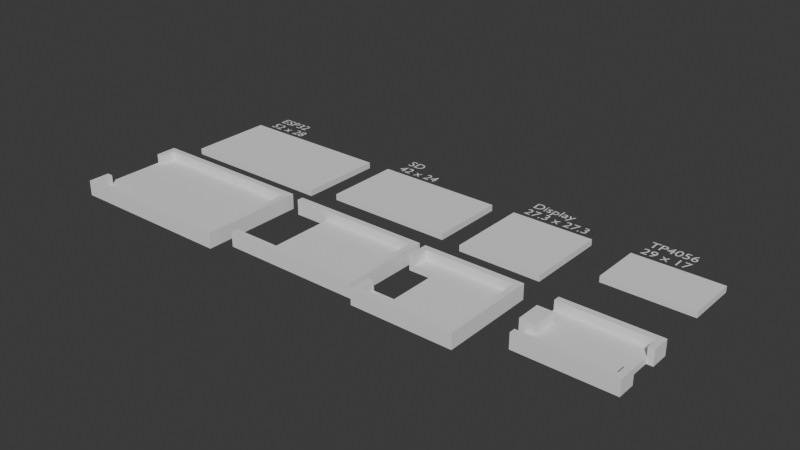 # Source: case.blend  (saved by Blender 5.2.45; exported with 4.5.12 LTS)
import bpy
from mathutils import Matrix  # noqa: F401  (used for matrix-valued properties, if any)

bpy.ops.wm.read_factory_settings(use_empty=True)
scene = bpy.context.scene
scene.name = 'Scene'

# ---- collections
col_collection = bpy.data.collections.new('Collection'); scene.collection.children.link(col_collection)

# ---- world
world_world = bpy.data.worlds.new('World'); scene.world = world_world
world_world.use_nodes = True; world_world.node_tree.nodes.clear()
_N = world_world.node_tree.nodes; _L = world_world.node_tree.links
n0 = _N.new('ShaderNodeOutputWorld'); n0.name = 'World Output'; n0.location = (200, 100)
n1 = _N.new('ShaderNodeBackground'); n1.name = 'Background'; n1.location = (-200, 100)
n1.inputs[0].default_value = (0.05088, 0.05088, 0.05088, 1.0)
_L.new(n1.outputs[0], n0.inputs[0])
n0.is_active_output = True
world_world.color = (0.05088, 0.05088, 0.05088)
world_world.sun_shadow_jitter_overblur = 0.0

# ---- meshes
me_cube_001 = bpy.data.meshes.new('Cube.001')
me_cube_001.from_pydata([(-1.0, -1.8, 0.0), (-1.0, -1.8, 0.2), (-1.0, 1.0, 0.0), (-1.0, 1.0, 0.2), (4.2, -1.8, 0.0), (4.2, -1.8, 0.2), (4.2, 1.0, 0.0), (4.2, 1.0, 0.2)], [], [(0, 1, 3, 2), (2, 3, 7, 6), (6, 7, 5, 4), (4, 5, 1, 0), (2, 6, 4, 0), (7, 3, 1, 5)])
_uv = me_cube_001.uv_layers.new(name='UVMap')
_uv.uv.foreach_set('vector', [0.375, 0.0, 0.625, 0.0, 0.625, 0.25, 0.375, 0.25, 0.375, 0.25, 0.625, 0.25, 0.625, 0.5, 0.375, 0.5, 0.375, 0.5, 0.625, 0.5, 0.625, 0.75, 0.375, 0.75, 0.375, 0.75, 0.625, 0.75, 0.625, 1.0, 0.375, 1.0, 0.125, 0.5, 0.375, 0.5, 0.375, 0.75, 0.125, 0.75, 0.625, 0.5, 0.875, 0.5, 0.875, 0.75, 0.625, 0.75])
me_cube_001.update()
me_cube_002 = bpy.data.meshes.new('Cube.002')
me_cube_002.from_pydata([(-1.0, -1.5, 0.0), (-1.0, -1.5, 0.2), (-1.0, 1.0, 0.0), (-1.0, 1.0, 0.2), (3.2, -1.5, 0.0), (3.2, -1.5, 0.2), (3.2, 1.0, 0.0), (3.2, 1.0, 0.2)], [], [(0, 1, 3, 2), (2, 3, 7, 6), (6, 7, 5, 4), (4, 5, 1, 0), (2, 6, 4, 0), (7, 3, 1, 5)])
_uv = me_cube_002.uv_layers.new(name='UVMap')
_uv.uv.foreach_set('vector', [0.375, 0.0, 0.625, 0.0, 0.625, 0.25, 0.375, 0.25, 0.375, 0.25, 0.625, 0.25, 0.625, 0.5, 0.375, 0.5, 0.375, 0.5, 0.625, 0.5, 0.625, 0.75, 0.375, 0.75, 0.375, 0.75, 0.625, 0.75, 0.625, 1.0, 0.375, 1.0, 0.125, 0.5, 0.375, 0.5, 0.375, 0.75, 0.125, 0.75, 0.625, 0.5, 0.875, 0.5, 0.875, 0.75, 0.625, 0.75])
me_cube_002.update()
me_cube_003 = bpy.data.meshes.new('Cube.003')
me_cube_003.from_pydata([(-1.0, -1.73, 0.0), (-1.0, -1.73, 0.2), (-1.0, 1.0, 0.0), (-1.0, 1.0, 0.2), (1.73, -1.73, 0.0), (1.73, -1.73, 0.2), (1.73, 1.0, 0.0), (1.73, 1.0, 0.2)], [], [(0, 1, 3, 2), (2, 3, 7, 6), (6, 7, 5, 4), (4, 5, 1, 0), (2, 6, 4, 0), (7, 3, 1, 5)])
_uv = me_cube_003.uv_layers.new(name='UVMap')
_uv.uv.foreach_set('vector', [0.375, 0.0, 0.625, 0.0, 0.625, 0.25, 0.375, 0.25, 0.375, 0.25, 0.625, 0.25, 0.625, 0.5, 0.375, 0.5, 0.375, 0.5, 0.625, 0.5, 0.625, 0.75, 0.375, 0.75, 0.375, 0.75, 0.625, 0.75, 0.625, 1.0, 0.375, 1.0, 0.125, 0.5, 0.375, 0.5, 0.375, 0.75, 0.125, 0.75, 0.625, 0.5, 0.875, 0.5, 0.875, 0.75, 0.625, 0.75])
me_cube_003.update()
me_cube_004 = bpy.data.meshes.new('Cube.004')
me_cube_004.from_pydata([(-1.0, -2.0, 0.0), (-1.0, -2.0, 0.2), (-1.0, 1.0, 0.0), (-1.0, 1.0, 0.2), (4.2, -2.0, 0.0), (4.2, -2.0, 0.2), (4.2, 1.0, 0.0), (4.2, 1.0, 0.2), (-1.0, 1.2, 0.2), (-1.0, 1.2, 0.0), (4.2, 1.2, 0.0), (4.2, 1.2, 0.2), (-1.2, 1.0, 0.0), (-1.2, -2.0, 0.0), (-1.2, -2.0, 0.2), (-1.2, 1.0, 0.2), (-1.2, 1.2, 0.2), (-1.2, 1.2, 0.0), (-1.0, -2.2, 0.0), (-1.0, -2.2, 0.2), (-1.2, -2.2, 0.0), (4.2, -2.2, 0.2), (4.2, -2.2, 0.0), (-1.2, -2.2, 0.2), (4.4, 1.0, 0.2), (4.4, 1.0, 0.0), (4.4, -2.0, 0.0), (4.4, -2.0, 0.2), (4.4, 1.2, 0.2), (4.4, 1.2, 0.0), (4.4, -2.2, 0.2), (4.4, -2.2, 0.0), (-1.0, -2.0, 0.5), (-1.0, -2.2, 0.5), (-1.0, 1.0, 0.5), (4.2, 1.0, 0.5), (4.2, -2.0, 0.5), (-1.0, 1.2, 0.5), (4.2, 1.2, 0.5), (-1.2, 1.2, 0.5), (-1.2, 1.0, 0.5), (-1.2, -2.0, 0.5), (4.2, -2.2, 0.5), (-1.2, -2.2, 0.5), (4.4, 1.0, 0.5), (4.4, -2.0, 0.5), (4.4, 1.2, 0.5), (4.4, -2.2, 0.5), (-1.2, 0.5, 0.2), (-1.0, 0.5, 0.2), (-1.0, 0.5, 0.5), (-1.2, 0.5, 0.5), (-1.0, -1.5, 0.2), (-1.2, -1.5, 0.2), (-1.0, -1.5, 0.5), (-1.2, -1.5, 0.5)], [], [(9, 2, 12, 17), (8, 16, 39, 37), (4, 6, 25, 26), (2, 6, 4, 0), (7, 3, 1, 5), (9, 8, 11, 10), (2, 0, 13, 12), (22, 4, 26, 31), (6, 2, 9, 10), (13, 14, 15, 12), (12, 15, 16, 17), (30, 27, 45, 47), (8, 9, 17, 16), (41, 32, 54, 55), (22, 21, 19, 18), (18, 19, 23, 20), (13, 0, 18, 20), (14, 13, 20, 23), (0, 4, 22, 18), (25, 24, 27, 26), (26, 27, 30, 31), (24, 25, 29, 28), (21, 22, 31, 30), (6, 10, 29, 25), (11, 8, 37, 38), (19, 21, 42, 33), (10, 11, 28, 29), (21, 30, 47, 42), (3, 7, 35, 34), (34, 35, 38, 37), (38, 35, 44, 46), (36, 32, 33, 42), (34, 37, 39, 40), (32, 41, 43, 33), (35, 36, 45, 44), (36, 42, 47, 45), (7, 5, 36, 35), (23, 19, 33, 43), (34, 40, 51, 50), (27, 24, 44, 45), (16, 15, 40, 39), (5, 1, 32, 36), (14, 23, 43, 41), (28, 11, 38, 46), (24, 28, 46, 44), (3, 15, 14, 1), (48, 49, 50, 51), (3, 34, 50, 49), (15, 3, 49, 48), (40, 15, 48, 51), (52, 53, 55, 54), (1, 14, 53, 52), (32, 1, 52, 54), (14, 41, 55, 53)])
_uv = me_cube_004.uv_layers.new(name='UVMap')
_uv.uv.foreach_set('vector', [0.125, 0.5, 0.125, 0.5, 0.125, 0.5, 0.125, 0.5, 0.625, 0.25, 0.625, 0.25, 0.625, 0.25, 0.625, 0.25, 0.375, 0.75, 0.375, 0.5, 0.375, 0.5, 0.375, 0.75, 0.125, 0.5, 0.375, 0.5, 0.375, 0.75, 0.125, 0.75, 0.625, 0.5, 0.875, 0.5, 0.875, 0.75, 0.625, 0.75, 0.375, 0.25, 0.625, 0.25, 0.625, 0.5, 0.375, 0.5, 0.125, 0.5, 0.125, 0.75, 0.125, 0.75, 0.125, 0.5, 0.375, 0.75, 0.375, 0.75, 0.375, 0.75, 0.375, 0.75, 0.375, 0.5, 0.125, 0.5, 0.125, 0.5, 0.375, 0.5, 0.375, 0.0, 0.625, 0.0, 0.625, 0.25, 0.375, 0.25, 0.375, 0.25, 0.625, 0.25, 0.625, 0.25, 0.375, 0.25, 0.625, 0.75, 0.625, 0.75, 0.625, 0.75, 0.625, 0.75, 0.625, 0.25, 0.375, 0.25, 0.375, 0.25, 0.625, 0.25, 0.875, 0.75, 0.875, 0.75, 0.875, 0.75, 0.875, 0.75, 0.375, 0.75, 0.625, 0.75, 0.625, 1.0, 0.375, 1.0, 0.375, 1.0, 0.625, 1.0, 0.625, 1.0, 0.375, 1.0, 0.125, 0.75, 0.125, 0.75, 0.125, 0.75, 0.125, 0.75, 0.625, 0.0, 0.375, 0.0, 0.375, 0.0, 0.625, 0.0, 0.125, 0.75, 0.375, 0.75, 0.375, 0.75, 0.125, 0.75, 0.375, 0.5, 0.625, 0.5, 0.625, 0.75, 0.375, 0.75, 0.375, 0.75, 0.625, 0.75, 0.625, 0.75, 0.375, 0.75, 0.625, 0.5, 0.375, 0.5, 0.375, 0.5, 0.625, 0.5, 0.625, 0.75, 0.375, 0.75, 0.375, 0.75, 0.625, 0.75, 0.375, 0.5, 0.375, 0.5, 0.375, 0.5, 0.375, 0.5, 0.625, 0.5, 0.625, 0.25, 0.625, 0.25, 0.625, 0.5, 0.625, 1.0, 0.625, 0.75, 0.625, 0.75, 0.625, 1.0, 0.375, 0.5, 0.625, 0.5, 0.625, 0.5, 0.375, 0.5, 0.625, 0.75, 0.625, 0.75, 0.625, 0.75, 0.625, 0.75, 0.875, 0.5, 0.625, 0.5, 0.625, 0.5, 0.875, 0.5, 0.875, 0.5, 0.625, 0.5, 0.625, 0.5, 0.875, 0.5, 0.625, 0.5, 0.625, 0.5, 0.625, 0.5, 0.625, 0.5, 0.625, 0.75, 0.875, 0.75, 0.875, 0.75, 0.625, 0.75, 0.875, 0.5, 0.875, 0.5, 0.875, 0.5, 0.875, 0.5, 0.875, 0.75, 0.875, 0.75, 0.875, 0.75, 0.875, 0.75, 0.625, 0.5, 0.625, 0.75, 0.625, 0.75, 0.625, 0.5, 0.625, 0.75, 0.625, 0.75, 0.625, 0.75, 0.625, 0.75, 0.625, 0.5, 0.625, 0.75, 0.625, 0.75, 0.625, 0.5, 0.625, 1.0, 0.625, 1.0, 0.625, 1.0, 0.625, 1.0, 0.875, 0.5, 0.875, 0.5, 0.875, 0.5, 0.875, 0.5, 0.625, 0.75, 0.625, 0.5, 0.625, 0.5, 0.625, 0.75, 0.625, 0.25, 0.625, 0.25, 0.625, 0.25, 0.625, 0.25, 0.625, 0.75, 0.875, 0.75, 0.875, 0.75, 0.625, 0.75, 0.625, 0.0, 0.625, 0.0, 0.625, 0.0, 0.625, 0.0, 0.625, 0.5, 0.625, 0.5, 0.625, 0.5, 0.625, 0.5, 0.625, 0.5, 0.625, 0.5, 0.625, 0.5, 0.625, 0.5, 0.0, 0.0, 0.0, 0.0, 0.625, 0.0, 0.0, 0.0, 0.0, 0.0, 0.0, 0.0, 0.0, 0.0, 0.0, 0.0, 0.875, 0.5, 0.875, 0.5, 0.875, 0.5, 0.875, 0.5, 0.0, 0.0, 0.0, 0.0, 0.0, 0.0, 0.0, 0.0, 0.625, 0.25, 0.625, 0.25, 0.625, 0.25, 0.625, 0.25, 0.0, 0.0, 0.0, 0.0, 0.0, 0.0, 0.0, 0.0, 0.0, 0.0, 0.625, 0.0, 0.625, 0.0, 0.0, 0.0, 0.875, 0.75, 0.875, 0.75, 0.875, 0.75, 0.875, 0.75, 0.625, 0.0, 0.625, 0.0, 0.625, 0.0, 0.625, 0.0])
me_cube_004.update()
me_cube_005 = bpy.data.meshes.new('Cube.005')
me_cube_005.from_pydata([(0.0, -1.5, 0.0), (0.0, -1.5, 0.2), (0.0, 1.0, 0.0), (0.0, 1.0, 0.2), (3.2, -1.5, 0.0), (3.2, -1.5, 0.2), (3.2, 1.0, 0.0), (3.2, 1.0, 0.2), (-1.2, 1.0, 0.0), (-1.2, -1.5, 0.0), (-1.2, -1.5, 0.2), (-1.2, 1.0, 0.2), (0.0, 1.2, 0.2), (0.0, 1.2, 0.0), (3.2, 1.2, 0.0), (3.2, 1.2, 0.2), (-1.2, 1.2, 0.2), (-1.2, 1.2, 0.0), (3.4, 1.0, 0.2), (3.4, 1.0, 0.0), (3.4, -1.5, 0.0), (3.4, -1.5, 0.2), (3.4, 1.2, 0.2), (3.4, 1.2, 0.0), (0.0, -1.7, 0.0), (0.0, -1.7, 0.2), (3.2, -1.7, 0.2), (3.2, -1.7, 0.0), (-1.2, -1.7, 0.0), (-1.2, -1.7, 0.2), (3.4, -1.7, 0.2), (3.4, -1.7, 0.0), (0.0, -1.7, 0.5), (0.0, -1.5, 0.5), (0.0, 1.0, 0.5), (3.2, 1.0, 0.5), (3.2, -1.5, 0.5), (-1.2, -1.5, 0.5), (-1.2, -1.7, 0.5), (-1.2, 1.0, 0.5), (0.0, 1.2, 0.5), (3.2, 1.2, 0.5), (-1.2, 1.2, 0.5), (3.4, 1.0, 0.5), (3.4, -1.5, 0.5), (3.4, 1.2, 0.5), (3.2, -1.7, 0.5), (3.4, -1.7, 0.5)], [], [(1, 10, 37, 33), (2, 8, 17, 13), (14, 15, 22, 23), (9, 0, 24, 28), (2, 6, 4, 0), (7, 3, 1, 5), (0, 4, 27, 24), (10, 1, 0, 9), (2, 0, 1, 3), (12, 13, 17, 16), (13, 12, 15, 14), (22, 15, 41, 45), (4, 6, 19, 20), (6, 2, 13, 14), (8, 11, 16, 17), (19, 18, 21, 20), (18, 19, 23, 22), (25, 26, 46, 32), (11, 3, 34, 39), (6, 14, 23, 19), (10, 29, 38, 37), (27, 26, 25, 24), (24, 25, 29, 28), (26, 27, 31, 30), (4, 20, 31, 27), (20, 21, 30, 31), (10, 9, 28, 29), (26, 30, 47, 46), (7, 5, 36, 35), (34, 35, 41, 40), (39, 34, 40, 42), (35, 36, 44, 43), (41, 35, 43, 45), (33, 37, 38, 32), (36, 33, 32, 46), (44, 36, 46, 47), (5, 1, 33, 36), (12, 16, 42, 40), (21, 18, 43, 44), (29, 25, 32, 38), (3, 7, 35, 34), (30, 21, 44, 47), (15, 12, 40, 41), (18, 22, 45, 43), (16, 11, 39, 42), (2, 3, 11, 8)])
_uv = me_cube_005.uv_layers.new(name='UVMap')
_uv.uv.foreach_set('vector', [0.875, 0.75, 0.875, 0.75, 0.875, 0.75, 0.875, 0.75, 0.125, 0.5, 0.125, 0.5, 0.125, 0.5, 0.125, 0.5, 0.375, 0.5, 0.625, 0.5, 0.625, 0.5, 0.375, 0.5, 0.125, 0.75, 0.125, 0.75, 0.125, 0.75, 0.125, 0.75, 0.125, 0.5, 0.375, 0.5, 0.375, 0.75, 0.125, 0.75, 0.625, 0.5, 0.875, 0.5, 0.875, 0.75, 0.625, 0.75, 0.125, 0.75, 0.375, 0.75, 0.375, 0.75, 0.125, 0.75, 0.875, 0.75, 0.875, 0.75, 0.125, 0.75, 0.125, 0.75, 0.125, 0.5, 0.125, 0.75, 0.875, 0.75, 0.875, 0.5, 0.625, 0.25, 0.375, 0.25, 0.375, 0.25, 0.625, 0.25, 0.375, 0.25, 0.625, 0.25, 0.625, 0.5, 0.375, 0.5, 0.625, 0.5, 0.625, 0.5, 0.625, 0.5, 0.625, 0.5, 0.375, 0.75, 0.375, 0.5, 0.375, 0.5, 0.375, 0.75, 0.375, 0.5, 0.125, 0.5, 0.125, 0.5, 0.375, 0.5, 0.375, 0.25, 0.625, 0.25, 0.625, 0.25, 0.375, 0.25, 0.375, 0.5, 0.625, 0.5, 0.625, 0.75, 0.375, 0.75, 0.625, 0.5, 0.375, 0.5, 0.375, 0.5, 0.625, 0.5, 0.625, 1.0, 0.625, 0.75, 0.625, 0.75, 0.625, 1.0, 0.875, 0.5, 0.875, 0.5, 0.875, 0.5, 0.875, 0.5, 0.375, 0.5, 0.375, 0.5, 0.375, 0.5, 0.375, 0.5, 0.625, 0.0, 0.625, 0.0, 0.625, 0.0, 0.625, 0.0, 0.375, 0.75, 0.625, 0.75, 0.625, 1.0, 0.375, 1.0, 0.375, 1.0, 0.625, 1.0, 0.625, 1.0, 0.375, 1.0, 0.625, 0.75, 0.375, 0.75, 0.375, 0.75, 0.625, 0.75, 0.375, 0.75, 0.375, 0.75, 0.375, 0.75, 0.375, 0.75, 0.375, 0.75, 0.625, 0.75, 0.625, 0.75, 0.375, 0.75, 0.625, 0.0, 0.375, 0.0, 0.375, 0.0, 0.625, 0.0, 0.625, 0.75, 0.625, 0.75, 0.625, 0.75, 0.625, 0.75, 0.625, 0.5, 0.625, 0.75, 0.625, 0.75, 0.625, 0.5, 0.875, 0.5, 0.625, 0.5, 0.625, 0.5, 0.875, 0.5, 0.875, 0.5, 0.875, 0.5, 0.875, 0.5, 0.875, 0.5, 0.625, 0.5, 0.625, 0.75, 0.625, 0.75, 0.625, 0.5, 0.625, 0.5, 0.625, 0.5, 0.625, 0.5, 0.625, 0.5, 0.875, 0.75, 0.875, 0.75, 0.875, 0.75, 0.875, 0.75, 0.625, 0.75, 0.875, 0.75, 0.875, 0.75, 0.625, 0.75, 0.625, 0.75, 0.625, 0.75, 0.625, 0.75, 0.625, 0.75, 0.625, 0.75, 0.875, 0.75, 0.875, 0.75, 0.625, 0.75, 0.625, 0.25, 0.625, 0.25, 0.625, 0.25, 0.625, 0.25, 0.625, 0.75, 0.625, 0.5, 0.625, 0.5, 0.625, 0.75, 0.625, 1.0, 0.625, 1.0, 0.625, 1.0, 0.625, 1.0, 0.875, 0.5, 0.625, 0.5, 0.625, 0.5, 0.875, 0.5, 0.625, 0.75, 0.625, 0.75, 0.625, 0.75, 0.625, 0.75, 0.625, 0.5, 0.625, 0.25, 0.625, 0.25, 0.625, 0.5, 0.625, 0.5, 0.625, 0.5, 0.625, 0.5, 0.625, 0.5, 0.625, 0.25, 0.625, 0.25, 0.625, 0.25, 0.625, 0.25, 0.125, 0.5, 0.875, 0.5, 0.625, 0.25, 0.125, 0.5])
me_cube_005.update()
me_cube_006 = bpy.data.meshes.new('Cube.006')
me_cube_006.from_pydata([(-0.5, -1.73, 0.0), (-0.5, -1.73, 0.2), (-0.5, 1.0, 0.0), (-0.5, 1.0, 0.2), (1.73, -1.73, 0.0), (1.73, -1.73, 0.2), (1.73, 1.0, 0.0), (1.73, 1.0, 0.2), (-1.2, 1.0, 0.0), (-1.2, -1.73, 0.0), (-1.2, -1.73, 0.2), (-1.2, 1.0, 0.2), (-1.0, 1.2, 0.2), (-1.0, 1.2, 0.0), (1.73, 1.2, 0.0), (1.73, 1.2, 0.2), (-1.2, 1.2, 0.2), (-1.2, 1.2, 0.0), (1.93, 1.0, 0.2), (1.93, 1.0, 0.0), (1.93, -1.73, 0.0), (1.93, -1.73, 0.2), (1.93, 1.2, 0.2), (1.93, 1.2, 0.0), (-1.0, -1.93, 0.0), (-1.0, -1.93, 0.2), (1.73, -1.93, 0.2), (1.93, -1.93, 0.2), (1.73, -1.93, 0.0), (-1.2, -1.93, 0.0), (-1.2, -1.93, 0.2), (1.93, -1.93, 0.0), (-1.0, 1.0, 0.5), (-1.0, 1.2, 0.5), (1.73, 1.0, 0.5), (1.73, -1.73, 0.5), (1.93, -1.73, 0.5), (-1.0, -1.73, 0.5), (-1.2, 1.0, 0.5), (-1.2, -1.73, 0.5), (1.73, 1.2, 0.5), (-1.2, 1.2, 0.5), (1.93, 1.0, 0.5), (1.93, 1.2, 0.5), (1.73, -1.93, 0.5), (1.93, -1.93, 0.5), (-1.0, -1.93, 0.5), (-1.2, -1.93, 0.5), (-1.2, -1.23, 0.0), (-1.2, -1.23, 0.2), (-0.5, -1.23, 0.0), (-0.5, -1.23, 0.2), (-0.5, 0.5, 0.0), (-0.5, 0.5, 0.2), (-1.2, 0.5, 0.2), (-1.2, 0.5, 0.0), (-1.4, -1.73, 0.0), (-1.4, -1.73, 0.2), (-1.4, -1.93, 0.0), (-1.4, -1.93, 0.2), (-1.4, -1.73, 0.5), (-1.4, -1.93, 0.5), (-1.4, -1.23, 0.0), (-1.4, -1.23, 0.2), (-1.4, 1.0, 0.2), (-1.4, 1.0, 0.0), (-1.4, 1.2, 0.2), (-1.4, 1.2, 0.0), (-1.4, 1.2, 0.5), (-1.4, 1.0, 0.5), (-1.4, 0.5, 0.2), (-1.4, 0.5, 0.0), (-1.4, -1.23, 0.5), (-1.4, 0.5, 0.5), (-1.2, -1.23, 0.5), (-1.2, 0.5, 0.5)], [], [(2, 3, 53, 52), (25, 26, 44, 46), (5, 1, 37, 35), (11, 3, 32, 38), (2, 6, 4, 0), (7, 3, 1, 5), (10, 1, 51, 49), (10, 57, 63, 49), (0, 4, 28, 24), (2, 0, 1, 3), (13, 12, 15, 14), (12, 13, 17, 16), (2, 8, 17, 13), (22, 15, 40, 43), (6, 2, 13, 14), (41, 16, 66, 68), (19, 18, 21, 20), (18, 19, 23, 22), (6, 14, 23, 19), (4, 20, 31, 28), (4, 6, 19, 20), (14, 15, 22, 23), (28, 26, 25, 24), (24, 25, 30, 29), (26, 28, 31, 27), (26, 27, 45, 44), (20, 21, 27, 31), (9, 29, 58, 56), (7, 5, 35, 34), (9, 0, 24, 29), (32, 34, 40, 33), (40, 34, 42, 43), (37, 39, 47, 46), (38, 32, 33, 41), (34, 35, 36, 42), (36, 35, 44, 45), (35, 37, 46, 44), (12, 16, 41, 33), (1, 10, 39, 37), (21, 18, 42, 36), (16, 17, 67, 66), (3, 7, 34, 32), (27, 21, 36, 45), (30, 25, 46, 47), (15, 12, 33, 40), (18, 22, 43, 42), (49, 51, 50, 48), (49, 48, 62, 63), (0, 9, 48, 50), (1, 0, 50, 51), (52, 53, 54, 55), (8, 2, 52, 55), (55, 54, 70, 71), (3, 11, 54, 53), (57, 59, 61, 60), (57, 56, 58, 59), (56, 57, 63, 62), (29, 30, 59, 58), (30, 47, 61, 59), (47, 39, 60, 61), (48, 9, 56, 62), (39, 60, 57, 10), (65, 64, 66, 67), (66, 64, 69, 68), (64, 65, 71, 70), (8, 55, 71, 65), (17, 8, 65, 67), (38, 41, 68, 69), (54, 70, 64, 11), (11, 64, 69, 38), (39, 10, 49, 74), (72, 74, 49, 63), (74, 72, 60, 39), (73, 75, 38, 69), (75, 54, 11, 38), (75, 73, 70, 54), (69, 64, 70, 73), (72, 63, 57, 60)])
_uv = me_cube_006.uv_layers.new(name='UVMap')
_uv.uv.foreach_set('vector', [0.125, 0.5, 0.875, 0.5, 0.875, 0.5, 0.125, 0.5, 0.625, 1.0, 0.625, 0.75, 0.625, 0.75, 0.625, 1.0, 0.625, 0.75, 0.875, 0.75, 0.875, 0.75, 0.625, 0.75, 0.875, 0.5, 0.875, 0.5, 0.875, 0.5, 0.875, 0.5, 0.125, 0.5, 0.375, 0.5, 0.375, 0.75, 0.125, 0.75, 0.625, 0.5, 0.875, 0.5, 0.875, 0.75, 0.625, 0.75, 0.875, 0.75, 0.875, 0.75, 0.875, 0.75, 0.875, 0.75, 0.875, 0.75, 0.875, 0.75, 0.875, 0.75, 0.875, 0.75, 0.125, 0.75, 0.375, 0.75, 0.375, 0.75, 0.125, 0.75, 0.125, 0.5, 0.125, 0.75, 0.875, 0.75, 0.875, 0.5, 0.375, 0.25, 0.625, 0.25, 0.625, 0.5, 0.375, 0.5, 0.625, 0.25, 0.375, 0.25, 0.375, 0.25, 0.625, 0.25, 0.125, 0.5, 0.125, 0.5, 0.125, 0.5, 0.125, 0.5, 0.625, 0.5, 0.625, 0.5, 0.625, 0.5, 0.625, 0.5, 0.375, 0.5, 0.125, 0.5, 0.125, 0.5, 0.375, 0.5, 0.625, 0.25, 0.625, 0.25, 0.625, 0.25, 0.625, 0.25, 0.375, 0.5, 0.625, 0.5, 0.625, 0.75, 0.375, 0.75, 0.625, 0.5, 0.375, 0.5, 0.375, 0.5, 0.625, 0.5, 0.375, 0.5, 0.375, 0.5, 0.375, 0.5, 0.375, 0.5, 0.375, 0.75, 0.375, 0.75, 0.375, 0.75, 0.375, 0.75, 0.375, 0.75, 0.375, 0.5, 0.375, 0.5, 0.375, 0.75, 0.375, 0.5, 0.625, 0.5, 0.625, 0.5, 0.375, 0.5, 0.375, 0.75, 0.625, 0.75, 0.625, 1.0, 0.375, 1.0, 0.375, 1.0, 0.625, 1.0, 0.625, 1.0, 0.375, 1.0, 0.625, 0.75, 0.375, 0.75, 0.375, 0.75, 0.625, 0.75, 0.625, 0.75, 0.625, 0.75, 0.625, 0.75, 0.625, 0.75, 0.375, 0.75, 0.625, 0.75, 0.625, 0.75, 0.375, 0.75, 0.125, 0.75, 0.125, 0.75, 0.125, 0.75, 0.125, 0.75, 0.625, 0.5, 0.625, 0.75, 0.625, 0.75, 0.625, 0.5, 0.125, 0.75, 0.125, 0.75, 0.125, 0.75, 0.125, 0.75, 0.875, 0.5, 0.625, 0.5, 0.625, 0.5, 0.875, 0.5, 0.625, 0.5, 0.625, 0.5, 0.625, 0.5, 0.625, 0.5, 0.875, 0.75, 0.875, 0.75, 0.875, 0.75, 0.875, 0.75, 0.875, 0.5, 0.875, 0.5, 0.875, 0.5, 0.875, 0.5, 0.625, 0.5, 0.625, 0.75, 0.625, 0.75, 0.625, 0.5, 0.625, 0.75, 0.625, 0.75, 0.625, 0.75, 0.625, 0.75, 0.625, 0.75, 0.875, 0.75, 0.875, 0.75, 0.625, 0.75, 0.625, 0.25, 0.625, 0.25, 0.625, 0.25, 0.625, 0.25, 0.875, 0.75, 0.875, 0.75, 0.875, 0.75, 0.875, 0.75, 0.625, 0.75, 0.625, 0.5, 0.625, 0.5, 0.625, 0.75, 0.625, 0.25, 0.375, 0.25, 0.375, 0.25, 0.625, 0.25, 0.875, 0.5, 0.625, 0.5, 0.625, 0.5, 0.875, 0.5, 0.625, 0.75, 0.625, 0.75, 0.625, 0.75, 0.625, 0.75, 0.625, 1.0, 0.625, 1.0, 0.625, 1.0, 0.625, 1.0, 0.625, 0.5, 0.625, 0.25, 0.625, 0.25, 0.625, 0.5, 0.625, 0.5, 0.625, 0.5, 0.625, 0.5, 0.625, 0.5, 0.875, 0.75, 0.875, 0.75, 0.125, 0.75, 0.125, 0.75, 0.875, 0.75, 0.125, 0.75, 0.125, 0.75, 0.875, 0.75, 0.125, 0.75, 0.125, 0.75, 0.125, 0.75, 0.125, 0.75, 0.875, 0.75, 0.125, 0.75, 0.125, 0.75, 0.875, 0.75, 0.125, 0.5, 0.875, 0.5, 0.625, 0.25, 0.125, 0.5, 0.125, 0.5, 0.125, 0.5, 0.125, 0.5, 0.125, 0.5, 0.125, 0.5, 0.625, 0.25, 0.625, 0.25, 0.125, 0.5, 0.875, 0.5, 0.875, 0.5, 0.875, 0.5, 0.875, 0.5, 0.625, 0.0, 0.625, 0.0, 0.625, 0.0, 0.625, 0.0, 0.625, 0.0, 0.375, 0.0, 0.375, 0.0, 0.625, 0.0, 0.375, 0.0, 0.625, 0.0, 0.625, 0.0, 0.375, 0.0, 0.375, 1.0, 0.625, 1.0, 0.625, 1.0, 0.375, 1.0, 0.625, 1.0, 0.625, 1.0, 0.625, 1.0, 0.625, 1.0, 0.875, 0.75, 0.875, 0.75, 0.875, 0.75, 0.875, 0.75, 0.125, 0.75, 0.125, 0.75, 0.125, 0.75, 0.125, 0.75, 0.875, 0.75, 0.875, 0.75, 0.875, 0.75, 0.875, 0.75, 0.375, 0.25, 0.625, 0.25, 0.625, 0.25, 0.375, 0.25, 0.625, 0.25, 0.625, 0.25, 0.625, 0.25, 0.625, 0.25, 0.625, 0.25, 0.375, 0.25, 0.375, 0.25, 0.625, 0.25, 0.125, 0.5, 0.125, 0.5, 0.125, 0.5, 0.125, 0.5, 0.125, 0.5, 0.125, 0.5, 0.125, 0.5, 0.125, 0.5, 0.875, 0.5, 0.875, 0.5, 0.875, 0.5, 0.875, 0.5, 0.875, 0.5, 0.875, 0.5, 0.875, 0.5, 0.875, 0.5, 0.875, 0.5, 0.875, 0.5, 0.875, 0.5, 0.875, 0.5, 0.0, 0.0, 0.0, 0.0, 0.0, 0.0, 0.0, 0.0, 0.0, 0.0, 0.0, 0.0, 0.0, 0.0, 0.0, 0.0, 0.0, 0.0, 0.0, 0.0, 0.0, 0.0, 0.0, 0.0, 0.0, 0.0, 0.0, 0.0, 0.0, 0.0, 0.0, 0.0, 0.0, 0.0, 0.0, 0.0, 0.0, 0.0, 0.0, 0.0, 0.0, 0.0, 0.0, 0.0, 0.0, 0.0, 0.0, 0.0, 0.0, 0.0, 0.0, 0.0, 0.0, 0.0, 0.0, 0.0, 0.0, 0.0, 0.0, 0.0, 0.0, 0.0, 0.0, 0.0])
me_cube_006.update()
me_cube_007 = bpy.data.meshes.new('Cube.007')
me_cube_007.from_pydata([(-1.0, -0.7, 0.0), (-1.0, -0.7, 0.2), (-1.0, 1.0, 0.0), (-1.0, 1.0, 0.2), (1.9, -0.7, 0.0), (1.9, -0.7, 0.2), (1.9, 1.0, 0.0), (1.9, 1.0, 0.2)], [], [(0, 1, 3, 2), (2, 3, 7, 6), (6, 7, 5, 4), (4, 5, 1, 0), (2, 6, 4, 0), (7, 3, 1, 5)])
_uv = me_cube_007.uv_layers.new(name='UVMap')
_uv.uv.foreach_set('vector', [0.375, 0.0, 0.625, 0.0, 0.625, 0.25, 0.375, 0.25, 0.375, 0.25, 0.625, 0.25, 0.625, 0.5, 0.375, 0.5, 0.375, 0.5, 0.625, 0.5, 0.625, 0.75, 0.375, 0.75, 0.375, 0.75, 0.625, 0.75, 0.625, 1.0, 0.375, 1.0, 0.125, 0.5, 0.375, 0.5, 0.375, 0.75, 0.125, 0.75, 0.625, 0.5, 0.875, 0.5, 0.875, 0.75, 0.625, 0.75])
me_cube_007.update()
me_cube_008 = bpy.data.meshes.new('Cube.008')
me_cube_008.from_pydata([(-1.0, -0.8, 0.0), (-1.0, -0.8, 0.2), (-1.0, 1.0, 0.0), (-1.0, 1.0, 0.2), (1.9, -0.8, 0.0), (1.9, -0.8, 0.2), (1.9, 1.0, 0.0), (1.9, 1.0, 0.2), (-1.0, 1.2, 0.2), (-1.0, 1.2, 0.0), (1.9, 1.2, 0.0), (1.9, 1.2, 0.2), (-1.0, -1.0, 0.0), (-1.0, -1.0, 0.2), (1.9, -1.0, 0.2), (1.9, -1.0, 0.0), (2.1, -0.8, 0.2), (2.1, -0.8, 0.0), (2.1, -1.0, 0.2), (2.1, -1.0, 0.0), (2.1, 1.0, 0.2), (2.1, 1.0, 0.0), (2.1, 1.2, 0.2), (2.1, 1.2, 0.0), (1.9, 0.6, 0.2), (1.9, 0.6, 0.0), (2.1, 0.6, 0.2), (2.1, 0.6, 0.0), (1.9, -0.4, 0.2), (1.9, -0.4, 0.0), (2.1, -0.4, 0.2), (2.1, -0.4, 0.0), (-1.2, -0.3, 0.0), (-1.2, -0.3, 0.2), (-1.0, -0.3, 0.0), (-0.7, -0.3, 0.2), (-1.0, 0.5, 0.0), (-0.7, 0.5, 0.2), (-1.2, 0.5, 0.2), (-1.2, 0.5, 0.0), (-1.0, 1.0, 0.5), (1.9, 1.0, 0.5), (1.9, -0.8, 0.5), (-1.0, -0.8, 0.5), (-1.0, 1.2, 0.5), (1.9, 1.2, 0.5), (1.9, -1.0, 0.5), (-1.0, -1.0, 0.5), (2.1, -1.0, 0.5), (2.1, -0.8, 0.5), (2.1, 1.0, 0.5), (2.1, 1.2, 0.5), (1.9, 0.6, 0.5), (2.1, 0.6, 0.5), (1.9, -0.4, 0.5), (2.1, -0.4, 0.5), (-0.7, -0.3, 0.5), (-0.7, 0.5, 0.5), (-1.2, 0.5, 0.5), (-1.2, -0.3, 0.5)], [], [(0, 1, 3, 2), (35, 37, 57, 56), (6, 7, 5, 4), (8, 3, 40, 44), (2, 6, 4, 0), (7, 3, 1, 5), (9, 8, 11, 10), (39, 36, 34, 32), (30, 28, 54, 55), (6, 2, 9, 10), (15, 14, 13, 12), (17, 4, 29, 31), (1, 0, 12, 13), (0, 4, 15, 12), (17, 16, 18, 19), (1, 13, 47, 43), (14, 15, 19, 18), (15, 4, 17, 19), (20, 21, 23, 22), (6, 10, 23, 21), (24, 26, 53, 52), (10, 11, 22, 23), (24, 25, 27, 26), (21, 20, 26, 27), (6, 21, 27, 25), (7, 6, 25, 24), (29, 28, 30, 31), (4, 5, 28, 29), (20, 22, 51, 50), (16, 17, 31, 30), (36, 37, 35, 34), (13, 14, 46, 47), (34, 35, 33, 32), (2, 3, 8, 9), (36, 39, 38, 37), (38, 39, 32, 33), (40, 41, 45, 44), (42, 43, 47, 46), (45, 41, 50, 51), (42, 46, 48, 49), (50, 41, 52, 53), (42, 49, 55, 54), (57, 58, 59, 56), (37, 38, 58, 57), (5, 1, 43, 42), (7, 24, 52, 41), (38, 33, 59, 58), (22, 11, 45, 51), (14, 18, 48, 46), (26, 20, 50, 53), (3, 7, 41, 40), (33, 35, 56, 59), (28, 5, 42, 54), (11, 8, 44, 45), (16, 30, 55, 49), (18, 16, 49, 48)])
_uv = me_cube_008.uv_layers.new(name='UVMap')
_uv.uv.foreach_set('vector', [0.375, 0.0, 0.625, 0.0, 0.625, 0.25, 0.375, 0.25, 0.625, 0.25, 0.625, 0.25, 0.625, 0.25, 0.625, 0.25, 0.375, 0.5, 0.625, 0.5, 0.625, 0.75, 0.375, 0.75, 0.625, 0.25, 0.875, 0.5, 0.875, 0.5, 0.625, 0.25, 0.125, 0.5, 0.375, 0.5, 0.375, 0.75, 0.125, 0.75, 0.625, 0.5, 0.875, 0.5, 0.875, 0.75, 0.625, 0.75, 0.375, 0.25, 0.625, 0.25, 0.625, 0.5, 0.375, 0.5, 0.375, 0.25, 0.375, 0.25, 0.375, 0.25, 0.375, 0.25, 0.625, 0.75, 0.625, 0.75, 0.625, 0.75, 0.625, 0.75, 0.375, 0.5, 0.125, 0.5, 0.125, 0.5, 0.375, 0.5, 0.375, 0.75, 0.625, 0.75, 0.625, 1.0, 0.375, 1.0, 0.375, 0.75, 0.375, 0.75, 0.375, 0.75, 0.375, 0.75, 0.625, 0.0, 0.375, 0.0, 0.375, 0.0, 0.625, 0.0, 0.125, 0.75, 0.375, 0.75, 0.375, 0.75, 0.125, 0.75, 0.375, 0.75, 0.625, 0.75, 0.625, 0.75, 0.375, 0.75, 0.625, 0.0, 0.625, 0.0, 0.625, 0.0, 0.625, 0.0, 0.625, 0.75, 0.375, 0.75, 0.375, 0.75, 0.625, 0.75, 0.375, 0.75, 0.375, 0.75, 0.375, 0.75, 0.375, 0.75, 0.625, 0.5, 0.375, 0.5, 0.375, 0.5, 0.625, 0.5, 0.375, 0.5, 0.375, 0.5, 0.375, 0.5, 0.375, 0.5, 0.625, 0.5, 0.625, 0.5, 0.625, 0.5, 0.625, 0.5, 0.375, 0.5, 0.625, 0.5, 0.625, 0.5, 0.375, 0.5, 0.625, 0.5, 0.375, 0.5, 0.375, 0.5, 0.625, 0.5, 0.375, 0.5, 0.625, 0.5, 0.625, 0.5, 0.375, 0.5, 0.375, 0.5, 0.375, 0.5, 0.375, 0.5, 0.375, 0.5, 0.625, 0.5, 0.375, 0.5, 0.375, 0.5, 0.625, 0.5, 0.375, 0.75, 0.625, 0.75, 0.625, 0.75, 0.375, 0.75, 0.375, 0.75, 0.625, 0.75, 0.625, 0.75, 0.375, 0.75, 0.625, 0.5, 0.625, 0.5, 0.625, 0.5, 0.625, 0.5, 0.625, 0.75, 0.375, 0.75, 0.375, 0.75, 0.625, 0.75, 0.375, 0.25, 0.625, 0.25, 0.625, 0.25, 0.375, 0.25, 0.625, 1.0, 0.625, 0.75, 0.625, 0.75, 0.625, 1.0, 0.375, 0.25, 0.625, 0.25, 0.625, 0.25, 0.375, 0.25, 0.125, 0.5, 0.875, 0.5, 0.625, 0.25, 0.125, 0.5, 0.375, 0.25, 0.375, 0.25, 0.625, 0.25, 0.625, 0.25, 0.625, 0.25, 0.375, 0.25, 0.375, 0.25, 0.625, 0.25, 0.875, 0.5, 0.625, 0.5, 0.625, 0.5, 0.875, 0.5, 0.625, 0.75, 0.875, 0.75, 0.875, 0.75, 0.625, 0.75, 0.625, 0.5, 0.625, 0.5, 0.625, 0.5, 0.625, 0.5, 0.625, 0.75, 0.625, 0.75, 0.625, 0.75, 0.625, 0.75, 0.625, 0.5, 0.625, 0.5, 0.625, 0.5, 0.625, 0.5, 0.625, 0.75, 0.625, 0.75, 0.625, 0.75, 0.625, 0.75, 0.625, 0.25, 0.625, 0.25, 0.625, 0.25, 0.625, 0.25, 0.625, 0.25, 0.625, 0.25, 0.625, 0.25, 0.625, 0.25, 0.625, 0.75, 0.875, 0.75, 0.875, 0.75, 0.625, 0.75, 0.625, 0.5, 0.625, 0.5, 0.625, 0.5, 0.625, 0.5, 0.625, 0.25, 0.625, 0.25, 0.625, 0.25, 0.625, 0.25, 0.625, 0.5, 0.625, 0.5, 0.625, 0.5, 0.625, 0.5, 0.625, 0.75, 0.625, 0.75, 0.625, 0.75, 0.625, 0.75, 0.625, 0.5, 0.625, 0.5, 0.625, 0.5, 0.625, 0.5, 0.875, 0.5, 0.625, 0.5, 0.625, 0.5, 0.875, 0.5, 0.625, 0.25, 0.625, 0.25, 0.625, 0.25, 0.625, 0.25, 0.625, 0.75, 0.625, 0.75, 0.625, 0.75, 0.625, 0.75, 0.625, 0.5, 0.625, 0.25, 0.625, 0.25, 0.625, 0.5, 0.625, 0.75, 0.625, 0.75, 0.625, 0.75, 0.625, 0.75, 0.625, 0.75, 0.625, 0.75, 0.625, 0.75, 0.625, 0.75])
me_cube_008.update()

# ---- curves / text
txt_text = bpy.data.curves.new('Text', 'FONT')
txt_text.dimensions = '2D'
txt_text.body = 'ESP32\n52 x 28'
txt_text.size = 0.5
txt_text_001 = bpy.data.curves.new('Text.001', 'FONT')
txt_text_001.dimensions = '2D'
txt_text_001.body = 'SD\n42 x 24'
txt_text_001.size = 0.5
txt_text_002 = bpy.data.curves.new('Text.002', 'FONT')
txt_text_002.dimensions = '2D'
txt_text_002.body = 'Display\n27.3 x 27.3'
txt_text_002.size = 0.5
txt_text_003 = bpy.data.curves.new('Text.003', 'FONT')
txt_text_003.dimensions = '2D'
txt_text_003.body = 'TP4056\n29 x 17'
txt_text_003.size = 0.5

# ---- objects
ob_cube = bpy.data.objects.new('Cube', me_cube_001)
ob_text = bpy.data.objects.new('Text', txt_text)
ob_text_001 = bpy.data.objects.new('Text.001', txt_text_001)
ob_cube_001 = bpy.data.objects.new('Cube.001', me_cube_002)
ob_text_002 = bpy.data.objects.new('Text.002', txt_text_002)
ob_cube_002 = bpy.data.objects.new('Cube.002', me_cube_003)
ob_cube_003 = bpy.data.objects.new('Cube.003', me_cube_004)
ob_cube_004 = bpy.data.objects.new('Cube.004', me_cube_005)
ob_cube_005 = bpy.data.objects.new('Cube.005', me_cube_006)
ob_text_003 = bpy.data.objects.new('Text.003', txt_text_003)
ob_cube_006 = bpy.data.objects.new('Cube.006', me_cube_007)
ob_cube_007 = bpy.data.objects.new('Cube.007', me_cube_008)

# ---- transforms, parenting, visibility, modifiers, constraints
ob_cube.location = (0.0, 0.0, 0.0)
ob_text.location = (-1.0, 2.0, 0.0)
ob_text_001.location = (5.0, 2.0, 0.0)
ob_cube_001.location = (6.0, 0.0, 0.0)
ob_text_002.location = (10.0, 2.0, 0.0)
ob_cube_002.location = (11.0, 0.0, 0.0)
ob_cube_003.location = (0.0, -4.0, 0.0)
ob_cube_004.location = (6.0, -4.0, 0.0)
ob_cube_005.location = (11.0, -4.0, 0.0)
ob_text_003.location = (14.0, 2.0, 0.0)
ob_cube_006.location = (15.0, 0.0, 0.0)
ob_cube_007.location = (15.0, -4.0, 0.0)

# ---- collection membership
col_collection.objects.link(ob_cube)
col_collection.objects.link(ob_text)
col_collection.objects.link(ob_text_001)
col_collection.objects.link(ob_cube_001)
col_collection.objects.link(ob_text_002)
col_collection.objects.link(ob_cube_002)
col_collection.objects.link(ob_cube_003)
col_collection.objects.link(ob_cube_004)
col_collection.objects.link(ob_cube_005)
col_collection.objects.link(ob_text_003)
col_collection.objects.link(ob_cube_006)
col_collection.objects.link(ob_cube_007)

# ---- scene / render settings (as saved in the file)
scene.frame_start = 1; scene.frame_end = 250; scene.frame_set(1)
scene.render.engine = 'CYCLES'
scene.render.bake_bias = 0.0
scene.render.bake_samples = 0
scene.render.compositor_device = 'GPU'
scene.cycles.preview_denoising_quality = 'FAST'
scene.cycles.samples = 256
scene.eevee.use_volume_custom_range = False
scene.eevee.fast_gi_thickness_near = 0.1
scene.eevee.fast_gi_thickness_far = 0.0
scene.eevee.ray_tracing_options.screen_trace_thickness = 0.1
bpy.context.view_layer.update()

# ---- added for rendering (the .blend has no active camera and no usable light): camera, sun
cam_auto = bpy.data.cameras.new('AutoCamera')
cam_auto.lens = 50.0
cam_auto.sensor_width = 36.0
cam_auto.clip_end = 1000.0
ob_auto_camera = bpy.data.objects.new('AutoCamera', cam_auto)
scene.collection.objects.link(ob_auto_camera)
ob_auto_camera.location = (26.6424, -24.3581, 15.2039)
ob_auto_camera.rotation_euler = (1.09748, -7.21219e-08, 0.694738)
scene.camera = ob_auto_camera
light_auto_sun = bpy.data.lights.new('AutoSun', 'SUN')
light_auto_sun.energy = 3.0
light_auto_sun.angle = 0.0523599
ob_auto_sun = bpy.data.objects.new('AutoSun', light_auto_sun)
scene.collection.objects.link(ob_auto_sun)
ob_auto_sun.rotation_euler = (0.872665, 0.174533, 0.523599)
bpy.context.view_layer.update()
